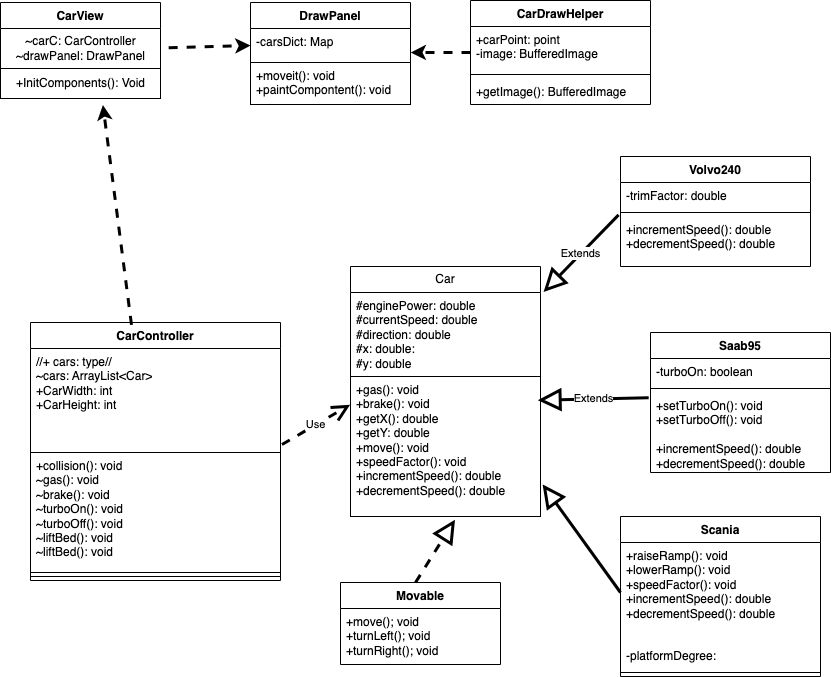

The diagram above was exported from draw.io. Its source (the exported page's mxGraphModel, read from the mxfile embedded in the PNG):
<mxGraphModel dx="852" dy="588" grid="1" gridSize="10" guides="1" tooltips="1" connect="1" arrows="1" fold="1" page="1" pageScale="1" pageWidth="827" pageHeight="1169" math="0" shadow="0">
  <root>
    <mxCell id="0" />
    <mxCell id="1" parent="0" />
    <mxCell id="02S1rQPC8xrhPpcIgY0o-1" value="Use" style="endArrow=open;endSize=12;dashed=1;html=1;rounded=0;entryX=-0.002;entryY=0.202;entryDx=0;entryDy=0;exitX=1.006;exitY=0.923;exitDx=0;exitDy=0;entryPerimeter=0;exitPerimeter=0;strokeWidth=3;" edge="1" parent="1" source="02S1rQPC8xrhPpcIgY0o-3" target="02S1rQPC8xrhPpcIgY0o-44">
      <mxGeometry width="160" relative="1" as="geometry">
        <mxPoint x="842.2923588039866" y="508" as="sourcePoint" />
        <mxPoint x="352.0799999999999" y="677.01" as="targetPoint" />
      </mxGeometry>
    </mxCell>
    <mxCell id="02S1rQPC8xrhPpcIgY0o-2" value="CarController" style="swimlane;fontStyle=1;align=center;verticalAlign=top;childLayout=stackLayout;horizontal=1;startSize=26;horizontalStack=0;resizeParent=1;resizeParentMax=0;resizeLast=0;collapsible=1;marginBottom=0;whiteSpace=wrap;html=1;" vertex="1" parent="1">
      <mxGeometry x="60" y="378" width="250" height="258" as="geometry" />
    </mxCell>
    <mxCell id="02S1rQPC8xrhPpcIgY0o-3" value="//+ cars: type//&lt;br&gt;&lt;div&gt;~cars: ArrayList&amp;lt;Car&amp;gt;&lt;/div&gt;&lt;div&gt;+CarWidth: int&lt;/div&gt;&lt;div&gt;+CarHeight: int&amp;nbsp;&lt;/div&gt;" style="text;strokeColor=none;fillColor=none;align=left;verticalAlign=top;spacingLeft=4;spacingRight=4;overflow=hidden;rotatable=0;points=[[0,0.5],[1,0.5]];portConstraint=eastwest;whiteSpace=wrap;html=1;" vertex="1" parent="02S1rQPC8xrhPpcIgY0o-2">
      <mxGeometry y="26" width="250" height="104" as="geometry" />
    </mxCell>
    <mxCell id="02S1rQPC8xrhPpcIgY0o-4" value="+collision(): void&lt;br&gt;~gas(): void&lt;br&gt;~brake(): void&lt;br&gt;~turboOn(): void&lt;br&gt;~turboOff(): void&lt;br&gt;~liftBed(): void&lt;br&gt;~liftBed(): void" style="text;strokeColor=default;fillColor=none;align=left;verticalAlign=top;spacingLeft=4;spacingRight=4;overflow=hidden;rotatable=0;points=[[0,0.5],[1,0.5]];portConstraint=eastwest;whiteSpace=wrap;html=1;" vertex="1" parent="02S1rQPC8xrhPpcIgY0o-2">
      <mxGeometry y="130" width="250" height="120" as="geometry" />
    </mxCell>
    <mxCell id="02S1rQPC8xrhPpcIgY0o-5" value="" style="line;strokeWidth=1;fillColor=none;align=left;verticalAlign=middle;spacingTop=-1;spacingLeft=3;spacingRight=3;rotatable=0;labelPosition=right;points=[];portConstraint=eastwest;strokeColor=inherit;" vertex="1" parent="02S1rQPC8xrhPpcIgY0o-2">
      <mxGeometry y="250" width="250" height="8" as="geometry" />
    </mxCell>
    <mxCell id="02S1rQPC8xrhPpcIgY0o-16" value="" style="endArrow=classic;html=1;rounded=0;entryX=0.64;entryY=1.214;entryDx=0;entryDy=0;entryPerimeter=0;strokeWidth=3;strokeColor=default;exitX=0.404;exitY=0.009;exitDx=0;exitDy=0;exitPerimeter=0;dashed=1;" edge="1" parent="1" source="02S1rQPC8xrhPpcIgY0o-2" target="02S1rQPC8xrhPpcIgY0o-47">
      <mxGeometry width="50" height="50" relative="1" as="geometry">
        <mxPoint x="200" y="220" as="sourcePoint" />
        <mxPoint x="200" y="308" as="targetPoint" />
      </mxGeometry>
    </mxCell>
    <mxCell id="02S1rQPC8xrhPpcIgY0o-17" value="" style="endArrow=classic;html=1;rounded=0;exitX=1.051;exitY=0.482;exitDx=0;exitDy=0;entryX=0;entryY=0.5;entryDx=0;entryDy=0;strokeWidth=3;exitPerimeter=0;dashed=1;" edge="1" parent="1" target="02S1rQPC8xrhPpcIgY0o-12" source="02S1rQPC8xrhPpcIgY0o-46">
      <mxGeometry width="50" height="50" relative="1" as="geometry">
        <mxPoint x="60" y="237.0000000000001" as="sourcePoint" />
        <mxPoint x="233" y="468" as="targetPoint" />
      </mxGeometry>
    </mxCell>
    <mxCell id="02S1rQPC8xrhPpcIgY0o-18" value="Volvo240" style="swimlane;fontStyle=1;align=center;verticalAlign=top;childLayout=stackLayout;horizontal=1;startSize=26;horizontalStack=0;resizeParent=1;resizeParentMax=0;resizeLast=0;collapsible=1;marginBottom=0;whiteSpace=wrap;html=1;" vertex="1" parent="1">
      <mxGeometry x="650" y="212" width="190" height="110" as="geometry" />
    </mxCell>
    <mxCell id="02S1rQPC8xrhPpcIgY0o-19" value="-trimFactor: double" style="text;strokeColor=none;fillColor=none;align=left;verticalAlign=top;spacingLeft=4;spacingRight=4;overflow=hidden;rotatable=0;points=[[0,0.5],[1,0.5]];portConstraint=eastwest;whiteSpace=wrap;html=1;" vertex="1" parent="02S1rQPC8xrhPpcIgY0o-18">
      <mxGeometry y="26" width="190" height="26" as="geometry" />
    </mxCell>
    <mxCell id="02S1rQPC8xrhPpcIgY0o-20" value="" style="line;strokeWidth=1;fillColor=none;align=left;verticalAlign=middle;spacingTop=-1;spacingLeft=3;spacingRight=3;rotatable=0;labelPosition=right;points=[];portConstraint=eastwest;strokeColor=inherit;" vertex="1" parent="02S1rQPC8xrhPpcIgY0o-18">
      <mxGeometry y="52" width="190" height="8" as="geometry" />
    </mxCell>
    <mxCell id="02S1rQPC8xrhPpcIgY0o-21" value="&lt;div&gt;+incrementSpeed(): double&lt;/div&gt;+decrementSpeed(): double" style="text;strokeColor=none;fillColor=none;align=left;verticalAlign=top;spacingLeft=4;spacingRight=4;overflow=hidden;rotatable=0;points=[[0,0.5],[1,0.5]];portConstraint=eastwest;whiteSpace=wrap;html=1;" vertex="1" parent="02S1rQPC8xrhPpcIgY0o-18">
      <mxGeometry y="60" width="190" height="50" as="geometry" />
    </mxCell>
    <mxCell id="02S1rQPC8xrhPpcIgY0o-22" value="Saab95" style="swimlane;fontStyle=1;align=center;verticalAlign=top;childLayout=stackLayout;horizontal=1;startSize=26;horizontalStack=0;resizeParent=1;resizeParentMax=0;resizeLast=0;collapsible=1;marginBottom=0;whiteSpace=wrap;html=1;" vertex="1" parent="1">
      <mxGeometry x="680" y="388" width="180" height="140" as="geometry" />
    </mxCell>
    <mxCell id="02S1rQPC8xrhPpcIgY0o-23" value="-turboOn: boolean" style="text;strokeColor=none;fillColor=none;align=left;verticalAlign=top;spacingLeft=4;spacingRight=4;overflow=hidden;rotatable=0;points=[[0,0.5],[1,0.5]];portConstraint=eastwest;whiteSpace=wrap;html=1;" vertex="1" parent="02S1rQPC8xrhPpcIgY0o-22">
      <mxGeometry y="26" width="180" height="26" as="geometry" />
    </mxCell>
    <mxCell id="02S1rQPC8xrhPpcIgY0o-24" value="" style="line;strokeWidth=1;fillColor=none;align=left;verticalAlign=middle;spacingTop=-1;spacingLeft=3;spacingRight=3;rotatable=0;labelPosition=right;points=[];portConstraint=eastwest;strokeColor=inherit;" vertex="1" parent="02S1rQPC8xrhPpcIgY0o-22">
      <mxGeometry y="52" width="180" height="8" as="geometry" />
    </mxCell>
    <mxCell id="02S1rQPC8xrhPpcIgY0o-25" value="&lt;div&gt;+setTurboOn(): void&lt;/div&gt;&lt;div&gt;+setTurboOff(): void&lt;br&gt;&lt;/div&gt;&lt;div&gt;&lt;br&gt;&lt;/div&gt;&lt;div&gt;+incrementSpeed(): double&lt;/div&gt;+decrementSpeed(): double" style="text;strokeColor=none;fillColor=none;align=left;verticalAlign=top;spacingLeft=4;spacingRight=4;overflow=hidden;rotatable=0;points=[[0,0.5],[1,0.5]];portConstraint=eastwest;whiteSpace=wrap;html=1;" vertex="1" parent="02S1rQPC8xrhPpcIgY0o-22">
      <mxGeometry y="60" width="180" height="80" as="geometry" />
    </mxCell>
    <mxCell id="02S1rQPC8xrhPpcIgY0o-26" value="Scania" style="swimlane;fontStyle=1;align=center;verticalAlign=top;childLayout=stackLayout;horizontal=1;startSize=26;horizontalStack=0;resizeParent=1;resizeParentMax=0;resizeLast=0;collapsible=1;marginBottom=0;whiteSpace=wrap;html=1;" vertex="1" parent="1">
      <mxGeometry x="650" y="572" width="200" height="160" as="geometry" />
    </mxCell>
    <mxCell id="02S1rQPC8xrhPpcIgY0o-29" value="&lt;div&gt;+raiseRamp(): void&lt;/div&gt;&lt;div&gt;+lowerRamp(): void&lt;/div&gt;&lt;div&gt;+speedFactor(): void&lt;/div&gt;&lt;div&gt;+incrementSpeed(): double&lt;/div&gt;&lt;div&gt;+decrementSpeed(): double&lt;br&gt;&lt;/div&gt;" style="text;strokeColor=none;fillColor=none;align=left;verticalAlign=top;spacingLeft=4;spacingRight=4;overflow=hidden;rotatable=0;points=[[0,0.5],[1,0.5]];portConstraint=eastwest;whiteSpace=wrap;html=1;" vertex="1" parent="02S1rQPC8xrhPpcIgY0o-26">
      <mxGeometry y="26" width="200" height="100" as="geometry" />
    </mxCell>
    <mxCell id="02S1rQPC8xrhPpcIgY0o-27" value="-platformDegree:" style="text;strokeColor=none;fillColor=none;align=left;verticalAlign=top;spacingLeft=4;spacingRight=4;overflow=hidden;rotatable=0;points=[[0,0.5],[1,0.5]];portConstraint=eastwest;whiteSpace=wrap;html=1;" vertex="1" parent="02S1rQPC8xrhPpcIgY0o-26">
      <mxGeometry y="126" width="200" height="26" as="geometry" />
    </mxCell>
    <mxCell id="02S1rQPC8xrhPpcIgY0o-28" value="" style="line;strokeWidth=1;fillColor=none;align=left;verticalAlign=middle;spacingTop=-1;spacingLeft=3;spacingRight=3;rotatable=0;labelPosition=right;points=[];portConstraint=eastwest;strokeColor=inherit;" vertex="1" parent="02S1rQPC8xrhPpcIgY0o-26">
      <mxGeometry y="152" width="200" height="8" as="geometry" />
    </mxCell>
    <mxCell id="02S1rQPC8xrhPpcIgY0o-30" value="" style="endArrow=block;endSize=16;endFill=0;html=1;rounded=0;entryX=1.011;entryY=0.771;entryDx=0;entryDy=0;entryPerimeter=0;strokeWidth=3;exitX=0;exitY=0.5;exitDx=0;exitDy=0;" edge="1" parent="1" source="02S1rQPC8xrhPpcIgY0o-29" target="02S1rQPC8xrhPpcIgY0o-44">
      <mxGeometry x="-0.2608" y="-120" width="160" relative="1" as="geometry">
        <mxPoint x="580" y="767" as="sourcePoint" />
        <mxPoint x="553.23" y="569.008" as="targetPoint" />
        <mxPoint as="offset" />
      </mxGeometry>
    </mxCell>
    <mxCell id="02S1rQPC8xrhPpcIgY0o-31" value="Extends" style="endArrow=block;endSize=16;endFill=0;html=1;rounded=0;exitX=-0.01;exitY=0.066;exitDx=0;exitDy=0;entryX=0.986;entryY=0.169;entryDx=0;entryDy=0;entryPerimeter=0;strokeWidth=3;exitPerimeter=0;" edge="1" parent="1" source="02S1rQPC8xrhPpcIgY0o-25" target="02S1rQPC8xrhPpcIgY0o-44">
      <mxGeometry x="0.0013" width="160" relative="1" as="geometry">
        <mxPoint x="610" y="702" as="sourcePoint" />
        <mxPoint x="510" y="672.5" as="targetPoint" />
        <mxPoint as="offset" />
      </mxGeometry>
    </mxCell>
    <mxCell id="02S1rQPC8xrhPpcIgY0o-32" value="Extends" style="endArrow=block;endSize=16;endFill=0;html=1;rounded=0;strokeWidth=3;entryX=1.016;entryY=0.102;entryDx=0;entryDy=0;entryPerimeter=0;exitX=-0.01;exitY=1.247;exitDx=0;exitDy=0;exitPerimeter=0;" edge="1" parent="1" source="02S1rQPC8xrhPpcIgY0o-19" target="02S1rQPC8xrhPpcIgY0o-42">
      <mxGeometry x="0.0013" width="160" relative="1" as="geometry">
        <mxPoint x="650" y="251" as="sourcePoint" />
        <mxPoint x="520" y="538" as="targetPoint" />
        <mxPoint as="offset" />
      </mxGeometry>
    </mxCell>
    <mxCell id="02S1rQPC8xrhPpcIgY0o-33" value="Movable" style="swimlane;fontStyle=1;align=center;verticalAlign=top;childLayout=stackLayout;horizontal=1;startSize=26;horizontalStack=0;resizeParent=1;resizeParentMax=0;resizeLast=0;collapsible=1;marginBottom=0;whiteSpace=wrap;html=1;" vertex="1" parent="1">
      <mxGeometry x="370" y="638" width="160" height="82" as="geometry" />
    </mxCell>
    <mxCell id="02S1rQPC8xrhPpcIgY0o-34" value="&lt;div&gt;+move(); void&lt;/div&gt;&lt;div&gt;+turnLeft(); void&lt;/div&gt;&lt;div&gt;+turnRight(); void&lt;/div&gt;" style="text;strokeColor=none;fillColor=none;align=left;verticalAlign=top;spacingLeft=4;spacingRight=4;overflow=hidden;rotatable=0;points=[[0,0.5],[1,0.5]];portConstraint=eastwest;whiteSpace=wrap;html=1;" vertex="1" parent="02S1rQPC8xrhPpcIgY0o-33">
      <mxGeometry y="26" width="160" height="56" as="geometry" />
    </mxCell>
    <mxCell id="02S1rQPC8xrhPpcIgY0o-40" value="&lt;br&gt;" style="endArrow=block;endSize=16;endFill=0;html=1;rounded=0;exitX=0.5;exitY=0;exitDx=0;exitDy=0;dashed=1;strokeWidth=3;entryX=0.55;entryY=1.023;entryDx=0;entryDy=0;entryPerimeter=0;" edge="1" parent="1" target="02S1rQPC8xrhPpcIgY0o-44">
      <mxGeometry x="0.561" y="28" width="160" relative="1" as="geometry">
        <mxPoint x="445.03" y="638" as="sourcePoint" />
        <mxPoint x="454.97" y="566.04" as="targetPoint" />
        <mxPoint as="offset" />
      </mxGeometry>
    </mxCell>
    <mxCell id="02S1rQPC8xrhPpcIgY0o-41" value="&lt;div&gt;&lt;br&gt;&lt;/div&gt;" style="edgeLabel;html=1;align=center;verticalAlign=middle;resizable=0;points=[];" connectable="0" vertex="1" parent="02S1rQPC8xrhPpcIgY0o-40">
      <mxGeometry x="0.1022" y="3" relative="1" as="geometry">
        <mxPoint as="offset" />
      </mxGeometry>
    </mxCell>
    <mxCell id="02S1rQPC8xrhPpcIgY0o-42" value="&lt;div&gt;Car&lt;/div&gt;" style="swimlane;fontStyle=0;childLayout=stackLayout;horizontal=1;startSize=26;fillColor=none;horizontalStack=0;resizeParent=1;resizeParentMax=0;resizeLast=0;collapsible=1;marginBottom=0;whiteSpace=wrap;html=1;" vertex="1" parent="1">
      <mxGeometry x="380" y="322" width="190" height="250" as="geometry" />
    </mxCell>
    <mxCell id="02S1rQPC8xrhPpcIgY0o-43" value="&lt;div&gt;#enginePower: double&lt;/div&gt;&lt;div&gt;#currentSpeed: double&lt;/div&gt;&lt;div&gt;#direction: double&lt;/div&gt;&lt;div&gt;#x: double:&lt;/div&gt;&lt;div&gt;#y: double&lt;br&gt;&lt;/div&gt;" style="text;strokeColor=none;fillColor=none;align=left;verticalAlign=top;spacingLeft=4;spacingRight=4;overflow=hidden;rotatable=0;points=[[0,0.5],[1,0.5]];portConstraint=eastwest;whiteSpace=wrap;html=1;" vertex="1" parent="02S1rQPC8xrhPpcIgY0o-42">
      <mxGeometry y="26" width="190" height="84" as="geometry" />
    </mxCell>
    <mxCell id="02S1rQPC8xrhPpcIgY0o-44" value="&lt;div&gt;+gas(): void&lt;/div&gt;&lt;div&gt;+brake(): void&lt;/div&gt;&lt;div&gt;+getX(): double&lt;/div&gt;&lt;div&gt;+getY: double&lt;/div&gt;&lt;div&gt;+move(): void&lt;/div&gt;&lt;div&gt;+speedFactor(): void&lt;/div&gt;&lt;div&gt;+incrementSpeed(): double&lt;/div&gt;&lt;div&gt;+decrementSpeed(): double&lt;br&gt;&lt;/div&gt;" style="text;strokeColor=default;fillColor=none;align=left;verticalAlign=top;spacingLeft=4;spacingRight=4;overflow=hidden;rotatable=0;points=[[0,0.5],[1,0.5]];portConstraint=eastwest;whiteSpace=wrap;html=1;" vertex="1" parent="02S1rQPC8xrhPpcIgY0o-42">
      <mxGeometry y="110" width="190" height="140" as="geometry" />
    </mxCell>
    <mxCell id="02S1rQPC8xrhPpcIgY0o-45" value="CarView" style="swimlane;fontStyle=1;align=center;verticalAlign=top;childLayout=stackLayout;horizontal=1;startSize=26;horizontalStack=0;resizeParent=1;resizeParentMax=0;resizeLast=0;collapsible=1;marginBottom=0;whiteSpace=wrap;html=1;" vertex="1" parent="1">
      <mxGeometry x="30" y="58" width="160" height="96" as="geometry">
        <mxRectangle x="-50" y="40" width="120" height="30" as="alternateBounds" />
      </mxGeometry>
    </mxCell>
    <mxCell id="02S1rQPC8xrhPpcIgY0o-46" value="~carC: CarController&lt;br&gt;~drawPanel: DrawPanel" style="text;html=1;align=center;verticalAlign=middle;resizable=0;points=[];autosize=1;strokeColor=none;fillColor=none;" vertex="1" parent="02S1rQPC8xrhPpcIgY0o-45">
      <mxGeometry y="26" width="160" height="40" as="geometry" />
    </mxCell>
    <mxCell id="02S1rQPC8xrhPpcIgY0o-47" value="+InitComponents(): Void" style="text;html=1;align=center;verticalAlign=middle;resizable=0;points=[];autosize=1;strokeColor=default;fillColor=none;" vertex="1" parent="02S1rQPC8xrhPpcIgY0o-45">
      <mxGeometry y="66" width="160" height="30" as="geometry" />
    </mxCell>
    <mxCell id="02S1rQPC8xrhPpcIgY0o-48" value="CarDrawHelper" style="swimlane;fontStyle=1;align=center;verticalAlign=top;childLayout=stackLayout;horizontal=1;startSize=26;horizontalStack=0;resizeParent=1;resizeParentMax=0;resizeLast=0;collapsible=1;marginBottom=0;whiteSpace=wrap;html=1;" vertex="1" parent="1">
      <mxGeometry x="500" y="56" width="180" height="104" as="geometry" />
    </mxCell>
    <mxCell id="02S1rQPC8xrhPpcIgY0o-49" value="+carPoint: point&lt;br&gt;-image: BufferedImage" style="text;strokeColor=none;fillColor=none;align=left;verticalAlign=top;spacingLeft=4;spacingRight=4;overflow=hidden;rotatable=0;points=[[0,0.5],[1,0.5]];portConstraint=eastwest;whiteSpace=wrap;html=1;" vertex="1" parent="02S1rQPC8xrhPpcIgY0o-48">
      <mxGeometry y="26" width="180" height="44" as="geometry" />
    </mxCell>
    <mxCell id="02S1rQPC8xrhPpcIgY0o-50" value="" style="line;strokeWidth=1;fillColor=none;align=left;verticalAlign=middle;spacingTop=-1;spacingLeft=3;spacingRight=3;rotatable=0;labelPosition=right;points=[];portConstraint=eastwest;strokeColor=inherit;" vertex="1" parent="02S1rQPC8xrhPpcIgY0o-48">
      <mxGeometry y="70" width="180" height="8" as="geometry" />
    </mxCell>
    <mxCell id="02S1rQPC8xrhPpcIgY0o-51" value="+getImage(): BufferedImage" style="text;strokeColor=none;fillColor=none;align=left;verticalAlign=top;spacingLeft=4;spacingRight=4;overflow=hidden;rotatable=0;points=[[0,0.5],[1,0.5]];portConstraint=eastwest;whiteSpace=wrap;html=1;" vertex="1" parent="02S1rQPC8xrhPpcIgY0o-48">
      <mxGeometry y="78" width="180" height="26" as="geometry" />
    </mxCell>
    <mxCell id="02S1rQPC8xrhPpcIgY0o-52" style="edgeStyle=orthogonalEdgeStyle;rounded=0;orthogonalLoop=1;jettySize=auto;html=1;entryX=1.001;entryY=0.705;entryDx=0;entryDy=0;entryPerimeter=0;strokeWidth=3;dashed=1;" edge="1" parent="1" source="02S1rQPC8xrhPpcIgY0o-48" target="02S1rQPC8xrhPpcIgY0o-12">
      <mxGeometry relative="1" as="geometry" />
    </mxCell>
    <mxCell id="02S1rQPC8xrhPpcIgY0o-11" value="DrawPanel" style="swimlane;fontStyle=1;align=center;verticalAlign=top;childLayout=stackLayout;horizontal=1;startSize=26;horizontalStack=0;resizeParent=1;resizeParentMax=0;resizeLast=0;collapsible=1;marginBottom=0;whiteSpace=wrap;html=1;" vertex="1" parent="1">
      <mxGeometry x="280" y="58" width="160" height="102" as="geometry" />
    </mxCell>
    <mxCell id="02S1rQPC8xrhPpcIgY0o-12" value="-carsDict: Map" style="text;strokeColor=none;fillColor=none;align=left;verticalAlign=top;spacingLeft=4;spacingRight=4;overflow=hidden;rotatable=0;points=[[0,0.5],[1,0.5]];portConstraint=eastwest;whiteSpace=wrap;html=1;" vertex="1" parent="02S1rQPC8xrhPpcIgY0o-11">
      <mxGeometry y="26" width="160" height="34" as="geometry" />
    </mxCell>
    <mxCell id="02S1rQPC8xrhPpcIgY0o-14" value="+moveit(): void&lt;br&gt;+paintCompontent(): void" style="text;strokeColor=default;fillColor=none;align=left;verticalAlign=top;spacingLeft=4;spacingRight=4;overflow=hidden;rotatable=0;points=[[0,0.5],[1,0.5]];portConstraint=eastwest;whiteSpace=wrap;html=1;" vertex="1" parent="02S1rQPC8xrhPpcIgY0o-11">
      <mxGeometry y="60" width="160" height="42" as="geometry" />
    </mxCell>
  </root>
</mxGraphModel>